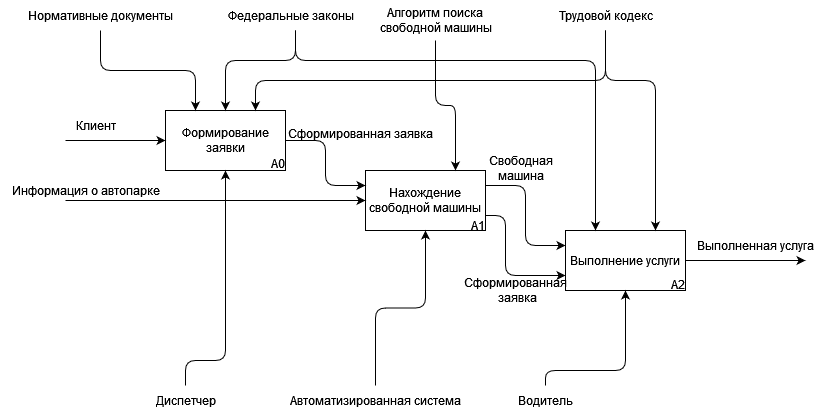

The diagram above was exported from draw.io. Its source (the exported page's mxGraphModel, read from the mxfile embedded in the PNG):
<mxGraphModel dx="1671" dy="1603" grid="1" gridSize="10" guides="1" tooltips="1" connect="1" arrows="1" fold="1" page="1" pageScale="1" pageWidth="827" pageHeight="1169" math="0" shadow="0">
  <root>
    <mxCell id="0" />
    <mxCell id="1" parent="0" />
    <mxCell id="_vNnTBIHvhjuzyHRK1eD-63" style="edgeStyle=orthogonalEdgeStyle;rounded=1;orthogonalLoop=1;jettySize=auto;html=1;exitX=1;exitY=0.25;exitDx=0;exitDy=0;entryX=0;entryY=0.25;entryDx=0;entryDy=0;" edge="1" parent="1" source="_vNnTBIHvhjuzyHRK1eD-27" target="_vNnTBIHvhjuzyHRK1eD-31">
      <mxGeometry relative="1" as="geometry" />
    </mxCell>
    <mxCell id="_vNnTBIHvhjuzyHRK1eD-64" style="edgeStyle=orthogonalEdgeStyle;rounded=1;orthogonalLoop=1;jettySize=auto;html=1;exitX=1;exitY=0.75;exitDx=0;exitDy=0;entryX=0;entryY=0.75;entryDx=0;entryDy=0;" edge="1" parent="1" source="_vNnTBIHvhjuzyHRK1eD-27" target="_vNnTBIHvhjuzyHRK1eD-31">
      <mxGeometry relative="1" as="geometry">
        <Array as="points">
          <mxPoint x="460" y="205" />
          <mxPoint x="460" y="265" />
        </Array>
      </mxGeometry>
    </mxCell>
    <mxCell id="_vNnTBIHvhjuzyHRK1eD-27" value="Нахождение свободной машины" style="rounded=0;whiteSpace=wrap;html=1;" vertex="1" parent="1">
      <mxGeometry x="320" y="160" width="120" height="60" as="geometry" />
    </mxCell>
    <mxCell id="_vNnTBIHvhjuzyHRK1eD-28" style="edgeStyle=orthogonalEdgeStyle;rounded=1;orthogonalLoop=1;jettySize=auto;html=1;entryX=0;entryY=0.25;entryDx=0;entryDy=0;" edge="1" parent="1" source="_vNnTBIHvhjuzyHRK1eD-29" target="_vNnTBIHvhjuzyHRK1eD-27">
      <mxGeometry relative="1" as="geometry" />
    </mxCell>
    <mxCell id="_vNnTBIHvhjuzyHRK1eD-29" value="&lt;div&gt;Формирование&lt;/div&gt;&lt;div&gt;заявки&lt;/div&gt;" style="rounded=0;whiteSpace=wrap;html=1;" vertex="1" parent="1">
      <mxGeometry x="120" y="100" width="120" height="60" as="geometry" />
    </mxCell>
    <mxCell id="_vNnTBIHvhjuzyHRK1eD-30" style="edgeStyle=orthogonalEdgeStyle;rounded=1;orthogonalLoop=1;jettySize=auto;html=1;" edge="1" parent="1" source="_vNnTBIHvhjuzyHRK1eD-31">
      <mxGeometry relative="1" as="geometry">
        <mxPoint x="760" y="250" as="targetPoint" />
      </mxGeometry>
    </mxCell>
    <mxCell id="_vNnTBIHvhjuzyHRK1eD-31" value="Выполнение услуги" style="rounded=0;whiteSpace=wrap;html=1;" vertex="1" parent="1">
      <mxGeometry x="520" y="220" width="120" height="60" as="geometry" />
    </mxCell>
    <mxCell id="_vNnTBIHvhjuzyHRK1eD-32" value="" style="endArrow=classic;html=1;rounded=0;entryX=0;entryY=0.5;entryDx=0;entryDy=0;" edge="1" parent="1" target="_vNnTBIHvhjuzyHRK1eD-29">
      <mxGeometry width="50" height="50" relative="1" as="geometry">
        <mxPoint x="20" y="130" as="sourcePoint" />
        <mxPoint x="70" y="90" as="targetPoint" />
      </mxGeometry>
    </mxCell>
    <mxCell id="_vNnTBIHvhjuzyHRK1eD-34" value="Сформированная заявка" style="text;html=1;align=center;verticalAlign=middle;resizable=0;points=[];autosize=1;strokeColor=none;fillColor=none;" vertex="1" parent="1">
      <mxGeometry x="230" y="108" width="170" height="30" as="geometry" />
    </mxCell>
    <mxCell id="_vNnTBIHvhjuzyHRK1eD-35" value="" style="endArrow=classic;html=1;rounded=0;entryX=0;entryY=0.5;entryDx=0;entryDy=0;" edge="1" parent="1" target="_vNnTBIHvhjuzyHRK1eD-27">
      <mxGeometry width="50" height="50" relative="1" as="geometry">
        <mxPoint x="20" y="190" as="sourcePoint" />
        <mxPoint x="70" y="170" as="targetPoint" />
      </mxGeometry>
    </mxCell>
    <mxCell id="_vNnTBIHvhjuzyHRK1eD-36" value="Информация о автопарке" style="text;html=1;align=center;verticalAlign=middle;resizable=0;points=[];autosize=1;strokeColor=none;fillColor=none;" vertex="1" parent="1">
      <mxGeometry x="-45" y="165" width="170" height="30" as="geometry" />
    </mxCell>
    <mxCell id="_vNnTBIHvhjuzyHRK1eD-37" value="&lt;div&gt;Свободная &lt;br&gt;&lt;/div&gt;&lt;div&gt;машина&lt;/div&gt;" style="text;html=1;align=center;verticalAlign=middle;resizable=0;points=[];autosize=1;strokeColor=none;fillColor=none;" vertex="1" parent="1">
      <mxGeometry x="430" y="138" width="90" height="40" as="geometry" />
    </mxCell>
    <mxCell id="_vNnTBIHvhjuzyHRK1eD-38" style="edgeStyle=orthogonalEdgeStyle;rounded=1;orthogonalLoop=1;jettySize=auto;html=1;entryX=0.5;entryY=0;entryDx=0;entryDy=0;" edge="1" parent="1" source="_vNnTBIHvhjuzyHRK1eD-41" target="_vNnTBIHvhjuzyHRK1eD-29">
      <mxGeometry relative="1" as="geometry">
        <Array as="points">
          <mxPoint x="250" y="50" />
          <mxPoint x="180" y="50" />
        </Array>
      </mxGeometry>
    </mxCell>
    <mxCell id="_vNnTBIHvhjuzyHRK1eD-40" style="edgeStyle=orthogonalEdgeStyle;rounded=1;orthogonalLoop=1;jettySize=auto;html=1;entryX=0.25;entryY=0;entryDx=0;entryDy=0;" edge="1" parent="1" source="_vNnTBIHvhjuzyHRK1eD-41" target="_vNnTBIHvhjuzyHRK1eD-31">
      <mxGeometry relative="1" as="geometry">
        <Array as="points">
          <mxPoint x="250" y="50" />
          <mxPoint x="550" y="50" />
        </Array>
      </mxGeometry>
    </mxCell>
    <mxCell id="_vNnTBIHvhjuzyHRK1eD-41" value="Федеральные законы" style="text;html=1;align=center;verticalAlign=middle;resizable=0;points=[];autosize=1;strokeColor=none;fillColor=none;" vertex="1" parent="1">
      <mxGeometry x="170" y="-10" width="150" height="30" as="geometry" />
    </mxCell>
    <mxCell id="_vNnTBIHvhjuzyHRK1eD-42" style="edgeStyle=orthogonalEdgeStyle;rounded=1;orthogonalLoop=1;jettySize=auto;html=1;entryX=0.75;entryY=0;entryDx=0;entryDy=0;" edge="1" parent="1" source="_vNnTBIHvhjuzyHRK1eD-44" target="_vNnTBIHvhjuzyHRK1eD-29">
      <mxGeometry relative="1" as="geometry">
        <Array as="points">
          <mxPoint x="560" y="70" />
          <mxPoint x="210" y="70" />
        </Array>
      </mxGeometry>
    </mxCell>
    <mxCell id="_vNnTBIHvhjuzyHRK1eD-43" style="edgeStyle=orthogonalEdgeStyle;rounded=1;orthogonalLoop=1;jettySize=auto;html=1;entryX=0.75;entryY=0;entryDx=0;entryDy=0;" edge="1" parent="1" source="_vNnTBIHvhjuzyHRK1eD-44" target="_vNnTBIHvhjuzyHRK1eD-31">
      <mxGeometry relative="1" as="geometry">
        <mxPoint x="500" y="130" as="targetPoint" />
        <Array as="points">
          <mxPoint x="560" y="70" />
          <mxPoint x="610" y="70" />
        </Array>
      </mxGeometry>
    </mxCell>
    <mxCell id="_vNnTBIHvhjuzyHRK1eD-44" value="Трудовой кодекс" style="text;html=1;align=center;verticalAlign=middle;resizable=0;points=[];autosize=1;strokeColor=none;fillColor=none;" vertex="1" parent="1">
      <mxGeometry x="500" y="-10" width="120" height="30" as="geometry" />
    </mxCell>
    <mxCell id="_vNnTBIHvhjuzyHRK1eD-45" value="Выполненная услуга" style="text;html=1;align=center;verticalAlign=middle;resizable=0;points=[];autosize=1;strokeColor=none;fillColor=none;" vertex="1" parent="1">
      <mxGeometry x="640" y="220" width="140" height="30" as="geometry" />
    </mxCell>
    <mxCell id="_vNnTBIHvhjuzyHRK1eD-46" value="A0" style="text;html=1;align=center;verticalAlign=middle;resizable=0;points=[];autosize=1;strokeColor=none;fillColor=none;" vertex="1" parent="1">
      <mxGeometry x="212" y="138" width="40" height="30" as="geometry" />
    </mxCell>
    <mxCell id="_vNnTBIHvhjuzyHRK1eD-47" value="A1" style="text;html=1;align=center;verticalAlign=middle;resizable=0;points=[];autosize=1;strokeColor=none;fillColor=none;" vertex="1" parent="1">
      <mxGeometry x="412" y="200" width="40" height="30" as="geometry" />
    </mxCell>
    <mxCell id="_vNnTBIHvhjuzyHRK1eD-48" value="A2" style="text;html=1;align=center;verticalAlign=middle;resizable=0;points=[];autosize=1;strokeColor=none;fillColor=none;" vertex="1" parent="1">
      <mxGeometry x="612" y="259" width="40" height="30" as="geometry" />
    </mxCell>
    <mxCell id="_vNnTBIHvhjuzyHRK1eD-49" style="edgeStyle=orthogonalEdgeStyle;rounded=1;orthogonalLoop=1;jettySize=auto;html=1;entryX=0.25;entryY=0;entryDx=0;entryDy=0;" edge="1" parent="1" source="_vNnTBIHvhjuzyHRK1eD-50" target="_vNnTBIHvhjuzyHRK1eD-29">
      <mxGeometry relative="1" as="geometry" />
    </mxCell>
    <mxCell id="_vNnTBIHvhjuzyHRK1eD-50" value="Нормативные документы" style="text;html=1;align=center;verticalAlign=middle;resizable=0;points=[];autosize=1;strokeColor=none;fillColor=none;" vertex="1" parent="1">
      <mxGeometry x="-30" y="-10" width="170" height="30" as="geometry" />
    </mxCell>
    <mxCell id="_vNnTBIHvhjuzyHRK1eD-51" style="edgeStyle=orthogonalEdgeStyle;rounded=1;orthogonalLoop=1;jettySize=auto;html=1;entryX=0.5;entryY=1;entryDx=0;entryDy=0;" edge="1" parent="1" source="_vNnTBIHvhjuzyHRK1eD-53" target="_vNnTBIHvhjuzyHRK1eD-29">
      <mxGeometry relative="1" as="geometry">
        <Array as="points">
          <mxPoint x="140" y="350" />
          <mxPoint x="180" y="350" />
        </Array>
      </mxGeometry>
    </mxCell>
    <mxCell id="_vNnTBIHvhjuzyHRK1eD-53" value="Диспетчер" style="text;html=1;align=center;verticalAlign=middle;resizable=0;points=[];autosize=1;strokeColor=none;fillColor=none;" vertex="1" parent="1">
      <mxGeometry x="100" y="375" width="80" height="30" as="geometry" />
    </mxCell>
    <mxCell id="_vNnTBIHvhjuzyHRK1eD-55" style="edgeStyle=orthogonalEdgeStyle;rounded=1;orthogonalLoop=1;jettySize=auto;html=1;entryX=0.5;entryY=1;entryDx=0;entryDy=0;" edge="1" parent="1" source="_vNnTBIHvhjuzyHRK1eD-56" target="_vNnTBIHvhjuzyHRK1eD-31">
      <mxGeometry relative="1" as="geometry">
        <Array as="points">
          <mxPoint x="500" y="360" />
          <mxPoint x="580" y="360" />
        </Array>
      </mxGeometry>
    </mxCell>
    <mxCell id="_vNnTBIHvhjuzyHRK1eD-56" value="Водитель" style="text;html=1;align=center;verticalAlign=middle;resizable=0;points=[];autosize=1;strokeColor=none;fillColor=none;" vertex="1" parent="1">
      <mxGeometry x="460" y="375" width="80" height="30" as="geometry" />
    </mxCell>
    <mxCell id="_vNnTBIHvhjuzyHRK1eD-60" style="edgeStyle=orthogonalEdgeStyle;rounded=1;orthogonalLoop=1;jettySize=auto;html=1;entryX=0.5;entryY=1;entryDx=0;entryDy=0;" edge="1" parent="1" source="_vNnTBIHvhjuzyHRK1eD-57" target="_vNnTBIHvhjuzyHRK1eD-27">
      <mxGeometry relative="1" as="geometry" />
    </mxCell>
    <mxCell id="_vNnTBIHvhjuzyHRK1eD-57" value="Автоматизированная система" style="text;html=1;align=center;verticalAlign=middle;resizable=0;points=[];autosize=1;strokeColor=none;fillColor=none;" vertex="1" parent="1">
      <mxGeometry x="235" y="375" width="190" height="30" as="geometry" />
    </mxCell>
    <mxCell id="_vNnTBIHvhjuzyHRK1eD-65" value="&lt;div&gt;Сформированная&lt;/div&gt;&lt;div&gt;&amp;nbsp;заявка&lt;/div&gt;" style="text;html=1;align=center;verticalAlign=middle;resizable=0;points=[];autosize=1;strokeColor=none;fillColor=none;" vertex="1" parent="1">
      <mxGeometry x="405" y="260" width="130" height="40" as="geometry" />
    </mxCell>
    <mxCell id="_vNnTBIHvhjuzyHRK1eD-67" style="edgeStyle=orthogonalEdgeStyle;rounded=1;orthogonalLoop=1;jettySize=auto;html=1;entryX=0.75;entryY=0;entryDx=0;entryDy=0;" edge="1" parent="1" source="_vNnTBIHvhjuzyHRK1eD-66" target="_vNnTBIHvhjuzyHRK1eD-27">
      <mxGeometry relative="1" as="geometry" />
    </mxCell>
    <mxCell id="_vNnTBIHvhjuzyHRK1eD-66" value="&lt;div&gt;Алгоритм поиска &lt;br&gt;&lt;/div&gt;&lt;div&gt;свободной машины&lt;br&gt;&lt;/div&gt;" style="text;html=1;align=center;verticalAlign=middle;resizable=0;points=[];autosize=1;strokeColor=none;fillColor=none;" vertex="1" parent="1">
      <mxGeometry x="320" y="-10" width="140" height="40" as="geometry" />
    </mxCell>
    <mxCell id="_vNnTBIHvhjuzyHRK1eD-68" value="Клиент" style="text;html=1;align=center;verticalAlign=middle;resizable=0;points=[];autosize=1;strokeColor=none;fillColor=none;" vertex="1" parent="1">
      <mxGeometry x="20" y="100" width="60" height="30" as="geometry" />
    </mxCell>
  </root>
</mxGraphModel>